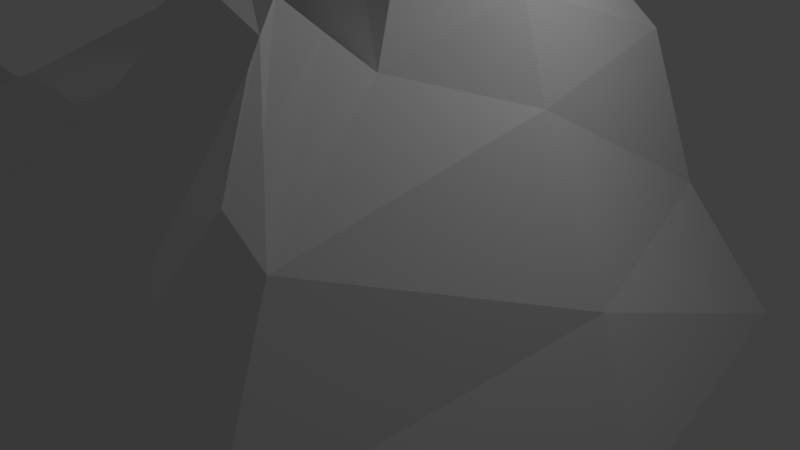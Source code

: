 # Source: kallio.blend  (saved by Blender 2.77.0; exported with 4.5.12 LTS)
import bpy
from mathutils import Matrix  # noqa: F401  (used for matrix-valued properties, if any)

bpy.ops.wm.read_factory_settings(use_empty=True)
scene = bpy.context.scene
scene.name = 'Scene'

# ---- collections
col_collection_1 = bpy.data.collections.new('Collection 1'); scene.collection.children.link(col_collection_1)

# ---- materials (node trees are filled in below, after node groups)
mat_material = bpy.data.materials.new('Material')
mat_material.alpha_threshold = 0.0
mat_material.use_transparent_shadow = False
mat_material.roughness = 0.5
mat_material.line_color = (0.0, 0.0, 0.0, 1.0)

# ---- material node trees

# ---- world
world_world = bpy.data.worlds.new('World'); scene.world = world_world
world_world.color = (0.05088, 0.05088, 0.05088)
world_world.use_sun_shadow = False
world_world.sun_shadow_jitter_overblur = 0.0
world_world.cycles.sampling_method = 'MANUAL'

# ---- cameras
cam_camera = bpy.data.cameras.new('Camera')
cam_camera.clip_end = 100.0
cam_camera.lens = 35.0
cam_camera.sensor_width = 32.0
cam_camera.sensor_height = 18.0
cam_camera.ortho_scale = 7.314
cam_camera.dof.focus_distance = 0.0
cam_camera.dof.aperture_fstop = 128.0

# ---- lights
light_lamp = bpy.data.lights.new('Lamp', 'POINT')
light_lamp.transmission_factor = 0.0
light_lamp.cutoff_distance = 30.0
light_lamp.energy = 100.0
light_lamp.shadow_buffer_clip_start = 1.001
light_lamp.shadow_soft_size = 0.1
light_lamp.shadow_maximum_resolution = 0.006
light_lamp.use_absolute_resolution = True

# ---- meshes
me_cube = bpy.data.meshes.new('Cube')
me_cube.from_pydata([(3.542, 3.866, -1.0), (2.07, -3.508, 3.103), (-3.607, 3.744, -1.0), (1.0, 1.527, 5.678), (1.0, -0.2649, 4.634), (-1.0, -0.2649, 4.369), (-1.0, 1.527, 4.575), (4.241, -0.2847, -1.0), (-7.322, -0.08315, -0.218), (1.25, 0.5685, 5.757), (-1.236, 0.5685, 4.407), (4.768e-07, 4.205, -1.0), (0.9376, -3.373, 3.353), (2.384e-07, 1.987, 5.258), (-5.364e-07, -0.2649, 4.634), (0.1514, 0.5061, 5.422), (0.0, -0.2847, -1.0), (1.603, 2.13, 3.584), (1.591, -2.36, 3.878), (-2.172, -1.396, 3.053), (-1.995, 2.271, 3.137), (-2.087, 0.6289, 3.069), (2.096, 0.1816, 3.616), (0.0001786, 2.458, 3.414), (0.9398, -2.192, 3.964), (3.571, -5.226, -1.0), (-3.118, -5.208, -0.565), (0.003383, -1.187, 3.161), (1.995, -1.634, 3.161), (2.509, -4.195, 2.451), (0.8442, -4.126, 2.464), (0.5263, -1.746, 3.666), (1.772, -2.035, 3.556), (-5.317, -1.548, 1.085), (2.617, -0.05154, 2.596), (-3.276, -4.112, 1.039), (2.04, 2.749, 2.791), (3.029, -3.613, 2.368), (-4.642, -3.183, 1.714), (-3.029, 1.84, 2.356), (8.956e-05, 3.26, 2.495), (0.9352, -2.632, 3.935), (1.954, -2.784, 3.683), (2.438, -3.156, 3.064), (0.5249, -2.977, 3.203), (-6.605, -0.6381, 0.4819), (3.572, -0.1681, 0.7978), (-2.988, -4.851, 0.4087), (0.9364, -2.852, 3.756), (0.5242, -3.623, 2.834), (2.507, 3.233, 0.7898), (3.3, -4.42, 0.6841), (-3.318, 2.792, 0.6781), (4.502e-05, 3.733, 0.7473), (2.086, -2.996, 3.505), (2.635, -3.676, 2.758), (-5.841, -7.924, -0.3988), (-11.91, -6.329, 0.1029), (-7.876, -0.7108, -0.5108), (-3.391, -0.05628, 0.534), (-0.3318, -4.005, 2.212), (0.001691, -3.048, 2.368), (-3.118, -2.73, 2.314), (-3.075, 0.1721, 2.322), (-4.297, -8.693, -1.088), (-12.53, -6.342, -0.7135), (-8.346, 0.3523, -1.194), (-6.743, -1.052, 0.4499), (-7.499, -0.4693, -0.2708), (-3.388, -4.704, 0.4935), (-3.542, -5.164, -0.5712), (-1.978, -3.873, 1.521), (-4.932, -3.38, 1.392), (-4.655, -0.8132, 1.432), (-4.748, -8.287, -0.7199), (-11.17, -6.313, 0.7424), (-8.097, -0.2167, -0.8251), (-6.861, -1.412, 0.4196), (-7.655, -0.8033, -0.3131), (-3.735, -4.574, 0.5642), (-3.91, -5.128, -0.5886), (-2.673, -3.998, 1.26), (-5.197, -3.56, 1.124), (-5.006, -1.207, 1.241), (-7.919, -5.096, 3.923), (-7.467, -4.701, 4.2), (-8.731, -5.357, 3.167), (-7.636, -3.555, 3.213), (-5.355, -6.67, 1.593), (-5.531, -6.974, 1.353), (-8.047, -3.273, 2.665), (-9.034, -5.147, 2.596), (-5.941, -7.169, 0.417), (-8.45, -3.278, 1.985), (-4.896, -6.208, 1.622), (-7.016, -3.275, 3.585), (-7.603, -5.928, 2.77), (-6.095, -5.171, 3.131), (-9.246, -6.339, 1.787), (-10.58, -6.213, 1.285), (-8.637, -2.514, 0.5471), (-7.387, -2.821, 1.391), (-8.182, -2.36, 0.745), (-6.015, -2.274, 1.876)], [], [(16, 64, 65, 66), (15, 10, 5, 14), (22, 9, 4, 28), (27, 14, 5, 19), (21, 10, 6, 20), (53, 11, 2, 52), (19, 5, 10, 21), (17, 3, 9, 22), (13, 6, 10, 15), (11, 16, 66, 2), (0, 7, 16, 11), (3, 13, 15, 9), (50, 0, 11, 53), (28, 4, 14, 27), (9, 15, 14, 4), (7, 25, 64, 16), (42, 18, 24, 41), (3, 17, 23, 13), (36, 17, 22, 34), (62, 19, 21, 63), (13, 23, 20, 6), (63, 21, 20, 39), (61, 27, 19, 62), (34, 22, 28, 37), (29, 30, 64, 25), (44, 31, 27, 61), (55, 29, 25, 51), (31, 32, 28, 27), (24, 18, 32, 31), (54, 1, 29, 55), (41, 24, 31, 44), (1, 12, 30, 29), (48, 41, 44, 49), (18, 42, 43, 32), (32, 43, 37, 28), (49, 44, 61, 60), (46, 34, 37, 51), (79, 35, 94, 88), (59, 63, 39, 52), (75, 56, 92, 99), (50, 36, 34, 46), (54, 42, 41, 48), (17, 36, 40, 23), (23, 40, 39, 20), (1, 54, 48, 12), (0, 50, 46, 7), (80, 79, 88, 89), (66, 59, 52, 2), (33, 77, 101, 103), (7, 46, 51, 25), (30, 49, 60, 64), (12, 48, 49, 30), (42, 54, 55, 43), (43, 55, 51, 37), (36, 50, 53, 40), (40, 53, 52, 39), (78, 58, 100, 102), (77, 78, 102, 101), (8, 45, 59, 66), (47, 26, 64, 60), (38, 71, 61, 62), (73, 38, 62, 63), (45, 73, 63, 59), (71, 47, 60, 61), (74, 57, 65, 64), (57, 76, 66, 65), (68, 67, 45, 8), (69, 70, 26, 47), (72, 81, 71, 38), (83, 72, 38, 73), (67, 83, 73, 45), (81, 69, 47, 71), (70, 74, 64, 26), (76, 68, 8, 66), (56, 75, 57, 74), (75, 58, 76, 57), (78, 77, 67, 68), (79, 80, 70, 69), (82, 35, 81, 72), (33, 82, 72, 83), (77, 33, 83, 67), (35, 79, 69, 81), (80, 56, 74, 70), (58, 78, 68, 76), (88, 94, 97, 96), (84, 85, 95, 87), (86, 84, 87, 90), (89, 88, 96, 98), (89, 98, 99, 92), (86, 90, 93, 91), (35, 82, 97, 94), (58, 75, 99, 100), (56, 80, 89, 92), (82, 33, 103, 97), (85, 84, 96, 97), (84, 86, 98, 96), (86, 91, 99, 98), (91, 93, 100, 99), (90, 87, 101, 102), (95, 85, 97, 103), (87, 95, 103, 101), (93, 90, 102, 100)])
_uv = me_cube.uv_layers.new(name='UVMap')
_uv.uv.foreach_set('vector', [0.2308, 0.8761, 0.2041, 0.9772, 0.1094, 0.9713, 0.139, 0.8889, 0.5518, 0.6093, 0.6232, 0.5803, 0.6325, 0.619, 0.5901, 0.6415, 0.4454, 0.2267, 0.4684, 0.3237, 0.4206, 0.2891, 0.3661, 0.2122, 0.643, 0.7029, 0.5901, 0.6415, 0.6325, 0.619, 0.731, 0.6427, 0.6915, 0.552, 0.6232, 0.5803, 0.5953, 0.5429, 0.6593, 0.482, 0.874, 0.4565, 0.8546, 0.5124, 0.7427, 0.471, 0.77, 0.4131, 0.731, 0.6427, 0.6325, 0.619, 0.6232, 0.5803, 0.6915, 0.552, 0.5312, 0.2313, 0.5094, 0.3219, 0.4684, 0.3237, 0.4454, 0.2267, 0.5346, 0.544, 0.5953, 0.5429, 0.6232, 0.5803, 0.5518, 0.6093, 0.2203, 0.8275, 0.2308, 0.8761, 0.139, 0.8889, 0.1823, 0.841, 0.2594, 0.8229, 0.2767, 0.8661, 0.2308, 0.8761, 0.2203, 0.8275, 0.4964, 0.5838, 0.5346, 0.544, 0.5518, 0.6093, 0.5042, 0.6296, 0.9546, 0.4777, 0.9658, 0.5477, 0.8546, 0.5124, 0.874, 0.4565, 0.5793, 0.7738, 0.5547, 0.672, 0.5901, 0.6415, 0.643, 0.7029, 0.5042, 0.6296, 0.5518, 0.6093, 0.5901, 0.6415, 0.5547, 0.672, 0.2767, 0.8661, 0.2811, 0.9212, 0.2041, 0.9772, 0.2308, 0.8761, 0.156, 0.4529, 0.1304, 0.4565, 0.1118, 0.4407, 0.1217, 0.4321, 0.9658, 0.2999, 0.9595, 0.3734, 0.9057, 0.3638, 0.9276, 0.3046, 0.5554, 0.1922, 0.5312, 0.2313, 0.4454, 0.2267, 0.4339, 0.1771, 0.8107, 0.6758, 0.731, 0.6427, 0.6915, 0.552, 0.7531, 0.5506, 0.9276, 0.3046, 0.9057, 0.3638, 0.8405, 0.3486, 0.8861, 0.3076, 0.7531, 0.5506, 0.6915, 0.552, 0.6593, 0.482, 0.7227, 0.4794, 0.7021, 0.7765, 0.643, 0.7029, 0.731, 0.6427, 0.8107, 0.6758, 0.4339, 0.1771, 0.4454, 0.2267, 0.3661, 0.2122, 0.2831, 0.1581, 0.2201, 0.4126, 0.1711, 0.364, 0.2021, 0.01842, 0.3652, 0.3639, 0.1212, 0.3991, 0.08947, 0.4362, 0.05333, 0.4282, 0.1049, 0.3624, 0.2102, 0.4337, 0.2201, 0.4126, 0.3652, 0.3639, 0.2956, 0.4049, 0.08947, 0.4362, 0.1193, 0.4751, 0.1035, 0.4948, 0.05333, 0.4282, 0.1118, 0.4407, 0.1304, 0.4565, 0.1193, 0.4751, 0.08947, 0.4362, 0.1669, 0.448, 0.1837, 0.4282, 0.2201, 0.4126, 0.2102, 0.4337, 0.1217, 0.4321, 0.1118, 0.4407, 0.08947, 0.4362, 0.1212, 0.3991, 0.1837, 0.4282, 0.1436, 0.4055, 0.1711, 0.364, 0.2201, 0.4126, 0.1279, 0.4246, 0.1217, 0.4321, 0.1212, 0.3991, 0.1421, 0.3758, 0.335, 0.246, 0.3162, 0.2299, 0.3016, 0.1966, 0.3489, 0.2307, 0.3489, 0.2307, 0.3016, 0.1966, 0.2831, 0.1581, 0.3661, 0.2122, 0.1421, 0.3758, 0.1212, 0.3991, 0.1049, 0.3624, 0.1328, 0.3237, 0.4283, 0.09054, 0.4339, 0.1771, 0.2831, 0.1581, 0.2499, 0.08639, 0.6385, 0.2023, 0.6555, 0.1458, 0.7505, 0.3164, 0.7606, 0.361, 0.8865, 0.149, 0.9696, 0.144, 0.9797, 0.2323, 0.8863, 0.2846, 0.9351, 0.8918, 0.6397, 0.8948, 0.6637, 0.8419, 0.9136, 0.8557, 0.577, 0.1068, 0.5554, 0.1922, 0.4339, 0.1771, 0.4283, 0.09054, 0.1669, 0.448, 0.156, 0.4529, 0.1217, 0.4321, 0.1279, 0.4246, 0.9595, 0.3734, 0.9609, 0.4085, 0.8931, 0.4015, 0.9057, 0.3638, 0.9057, 0.3638, 0.8931, 0.4015, 0.7957, 0.3536, 0.8405, 0.3486, 0.1837, 0.4282, 0.1669, 0.448, 0.1279, 0.4246, 0.1436, 0.4055, 0.6006, 0.01945, 0.577, 0.1068, 0.4283, 0.09054, 0.4246, 0.01012, 0.5885, 0.2675, 0.6385, 0.2023, 0.7606, 0.361, 0.7492, 0.3909, 0.6486, 0.03938, 0.8865, 0.149, 0.8863, 0.2846, 0.7853, 0.3257, 0.4695, 0.7712, 0.5212, 0.8163, 0.4737, 0.8678, 0.4427, 0.8146, 0.4246, 0.01012, 0.4283, 0.09054, 0.2499, 0.08639, 0.2163, 0.01505, 0.1711, 0.364, 0.1421, 0.3758, 0.1328, 0.3237, 0.2021, 0.01842, 0.1436, 0.4055, 0.1279, 0.4246, 0.1421, 0.3758, 0.1711, 0.364, 0.156, 0.4529, 0.1669, 0.448, 0.2102, 0.4337, 0.1903, 0.4492, 0.1903, 0.4492, 0.2102, 0.4337, 0.2956, 0.4049, 0.2302, 0.4413, 0.9609, 0.4085, 0.9546, 0.4777, 0.874, 0.4565, 0.8931, 0.4015, 0.8931, 0.4015, 0.874, 0.4565, 0.77, 0.4131, 0.7957, 0.3536, 0.5704, 0.8274, 0.5818, 0.8322, 0.5249, 0.9018, 0.5142, 0.8844, 0.5212, 0.8163, 0.5704, 0.8274, 0.5142, 0.8844, 0.4737, 0.8678, 0.7287, 0.02501, 0.7916, 0.02689, 0.8865, 0.149, 0.6486, 0.03938, 0.07748, 0.1799, 0.09658, 0.1381, 0.2021, 0.01842, 0.1328, 0.3237, 0.8847, 0.6613, 0.8103, 0.7611, 0.7021, 0.7765, 0.8107, 0.6758, 0.8512, 0.5593, 0.8847, 0.6613, 0.8107, 0.6758, 0.7531, 0.5506, 0.7916, 0.02689, 0.8954, 0.07174, 0.9696, 0.144, 0.8865, 0.149, 0.07611, 0.2599, 0.07748, 0.1799, 0.1328, 0.3237, 0.1049, 0.3624, 0.5778, 0.9, 0.9649, 0.9332, 0.9865, 0.9817, 0.5457, 0.9182, 0.07944, 0.4972, 0.04996, 0.9696, 0.00938, 0.9933, 0.0157, 0.4783, 0.575, 0.8132, 0.528, 0.8025, 0.5358, 0.7867, 0.5804, 0.797, 0.6139, 0.1893, 0.5689, 0.2547, 0.5445, 0.239, 0.5857, 0.1756, 0.906, 0.6636, 0.8441, 0.7494, 0.8103, 0.7611, 0.8847, 0.6613, 0.8759, 0.5696, 0.906, 0.6636, 0.8847, 0.6613, 0.8512, 0.5593, 0.528, 0.8025, 0.4696, 0.7516, 0.4698, 0.7289, 0.5358, 0.7867, 0.6402, 0.09961, 0.6139, 0.1893, 0.5857, 0.1756, 0.6222, 0.04602, 0.5689, 0.2547, 0.5311, 0.4677, 0.4852, 0.4758, 0.5445, 0.239, 0.606, 0.8269, 0.575, 0.8132, 0.5804, 0.797, 0.634, 0.8208, 0.6397, 0.8948, 0.9351, 0.8918, 0.9649, 0.9332, 0.5778, 0.9, 0.1384, 0.5217, 0.08553, 0.9496, 0.04996, 0.9696, 0.07944, 0.4972, 0.5704, 0.8274, 0.5212, 0.8163, 0.528, 0.8025, 0.575, 0.8132, 0.6385, 0.2023, 0.5885, 0.2675, 0.5689, 0.2547, 0.6139, 0.1893, 0.925, 0.6656, 0.8718, 0.7394, 0.8441, 0.7494, 0.906, 0.6636, 0.8962, 0.5783, 0.925, 0.6656, 0.906, 0.6636, 0.8759, 0.5696, 0.5212, 0.8163, 0.4695, 0.7712, 0.4696, 0.7516, 0.528, 0.8025, 0.6555, 0.1458, 0.6385, 0.2023, 0.6139, 0.1893, 0.6402, 0.09961, 0.5885, 0.2675, 0.6216, 0.4841, 0.5311, 0.4677, 0.5689, 0.2547, 0.5818, 0.8322, 0.5704, 0.8274, 0.575, 0.8132, 0.606, 0.8269, 0.4629, 0.7041, 0.4374, 0.7405, 0.3169, 0.6527, 0.3715, 0.5481, 0.3674, 0.9437, 0.3612, 0.9202, 0.3993, 0.8802, 0.4131, 0.9013, 0.3954, 0.9757, 0.3674, 0.9437, 0.4131, 0.9013, 0.4385, 0.9068, 0.4893, 0.692, 0.4629, 0.7041, 0.3715, 0.5481, 0.4455, 0.4367, 0.6568, 0.7883, 0.8524, 0.8134, 0.9136, 0.8557, 0.6637, 0.8419, 0.3954, 0.9757, 0.4385, 0.9068, 0.4641, 0.9176, 0.4209, 0.9809, 0.3565, 0.7064, 0.3908, 0.7735, 0.3289, 0.8554, 0.2891, 0.7832, 0.08553, 0.9496, 0.1384, 0.5217, 0.1856, 0.5454, 0.1488, 0.8193, 0.6216, 0.4841, 0.5885, 0.2675, 0.7492, 0.3909, 0.7056, 0.4598, 0.3908, 0.7735, 0.4695, 0.7712, 0.4427, 0.8146, 0.3289, 0.8554, 0.2426, 0.5551, 0.2749, 0.5237, 0.3715, 0.5481, 0.3169, 0.6527, 0.2749, 0.5237, 0.3291, 0.4681, 0.4455, 0.4367, 0.3715, 0.5481, 0.3291, 0.4681, 0.347, 0.4254, 0.4813, 0.346, 0.4455, 0.4367, 0.2899, 0.652, 0.2476, 0.7787, 0.1488, 0.8193, 0.1856, 0.5454, 0.4385, 0.9068, 0.4131, 0.9013, 0.4737, 0.8678, 0.5142, 0.8844, 0.3993, 0.8802, 0.3612, 0.9202, 0.3289, 0.8554, 0.4427, 0.8146, 0.4131, 0.9013, 0.3993, 0.8802, 0.4427, 0.8146, 0.4737, 0.8678, 0.4641, 0.9176, 0.4385, 0.9068, 0.5142, 0.8844, 0.5249, 0.9018])
me_cube.materials.append(mat_material)
me_cube.use_remesh_preserve_volume = False
me_cube.use_remesh_preserve_attributes = False
me_cube.use_mirror_vertex_groups = False
me_cube.update()

# ---- objects
ob_cube = bpy.data.objects.new('Cube', me_cube)
ob_lamp = bpy.data.objects.new('Lamp', light_lamp)
ob_camera = bpy.data.objects.new('Camera', cam_camera)

# ---- transforms, parenting, visibility, modifiers, constraints
ob_cube.location = (0.0, 0.0, 0.0)
ob_cube.lock_rotations_4d = False
ob_cube.empty_display_type = 'ARROWS'
ob_cube.lineart.crease_threshold = 0.0
ob_lamp.location = (4.076, 1.005, 5.904)
ob_lamp.rotation_euler = (0.6503, 0.05522, 1.866)
ob_lamp.lock_rotations_4d = False
ob_lamp.empty_display_type = 'ARROWS'
ob_lamp.color = (0.0, 0.0, 0.0, 0.0)
ob_lamp.lineart.crease_threshold = 0.0
ob_camera.location = (7.481, -6.508, 5.344)
ob_camera.rotation_euler = (1.109, 0.01082, 0.8149)
ob_camera.lock_rotations_4d = False
ob_camera.empty_display_type = 'ARROWS'
ob_camera.color = (0.0, 0.0, 0.0, 0.0)
ob_camera.display_type = 'WIRE'
ob_camera.lineart.crease_threshold = 0.0

# ---- collection membership
col_collection_1.objects.link(ob_cube)
col_collection_1.objects.link(ob_lamp)
col_collection_1.objects.link(ob_camera)

# ---- scene / render settings (as saved in the file)
scene.camera = ob_camera
scene.frame_start = 1; scene.frame_end = 250; scene.frame_set(210)
scene.render.engine = 'BLENDER_EEVEE_NEXT'
scene.render.resolution_percentage = 50
scene.render.dither_intensity = 0.0
scene.cycles.use_denoising = False
scene.cycles.samples = 128
scene.cycles.sampling_pattern = 'TABULATED_SOBOL'
scene.cycles.light_sampling_threshold = 0.0
scene.cycles.use_adaptive_sampling = False
scene.cycles.use_light_tree = False
scene.cycles.blur_glossy = 0.0
scene.cycles.sample_clamp_indirect = 0.0
scene.view_settings.view_transform = 'Standard'
bpy.context.view_layer.update()
